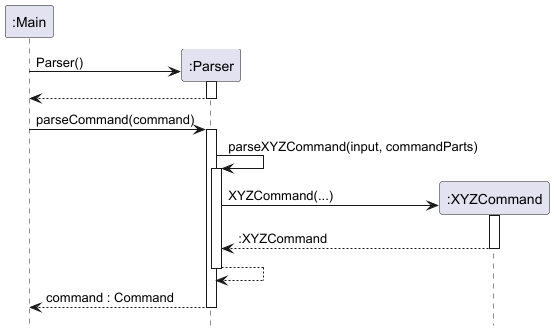

The diagram above was rendered by PlantUML. Its source (embedded in the PNG):
@startuml
!include style.puml
hide footbox

participant ":Main" as main
participant ":Parser"  as parser  
participant ":XYZCommand" as xyzCommand  

create parser
main -> parser : Parser()
activate parser  
return

main -> parser : parseCommand(command)
activate parser  

parser -> parser : parseXYZCommand(input, commandParts)
activate parser  

create xyzCommand
parser -> xyzCommand : XYZCommand(...)
activate xyzCommand  
return :XYZCommand
return

parser --> main : command : Command
deactivate parser

@enduml